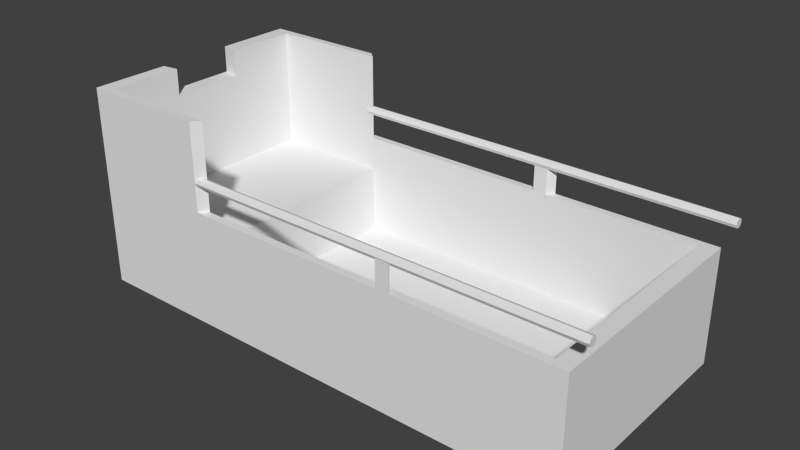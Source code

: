 # Source: cart.blend  (saved by Blender 2.76.0; exported with 4.5.12 LTS)
import bpy
from mathutils import Matrix  # noqa: F401  (used for matrix-valued properties, if any)

bpy.ops.wm.read_factory_settings(use_empty=True)
scene = bpy.context.scene
scene.name = 'Scene'

# ---- collections
col_collection_1 = bpy.data.collections.new('Collection 1'); scene.collection.children.link(col_collection_1)

# ---- world
world_world = bpy.data.worlds.new('World'); scene.world = world_world
world_world.color = (0.05088, 0.05088, 0.05088)
world_world.use_sun_shadow = False
world_world.sun_shadow_jitter_overblur = 0.0
world_world.cycles.sampling_method = 'MANUAL'
world_world.cycles.sample_map_resolution = 256

# ---- meshes
me_cylinder = bpy.data.meshes.new('Cylinder')
me_cylinder.from_pydata([(-1.381, -1.178, 2.311), (2.92, -1.178, 2.311), (-1.381, -1.192, 2.276), (2.92, -1.192, 2.276), (-1.381, -1.228, 2.261), (2.92, -1.228, 2.261), (-1.381, -1.263, 2.276), (2.92, -1.263, 2.276), (-1.381, -1.278, 2.311), (2.92, -1.278, 2.311), (-1.381, -1.263, 2.347), (2.92, -1.263, 2.347), (-1.381, -1.228, 2.361), (2.92, -1.228, 2.361), (-1.381, -1.192, 2.347), (2.92, -1.192, 2.347)], [], [(0, 1, 3, 2), (2, 3, 5, 4), (4, 5, 7, 6), (6, 7, 9, 8), (8, 9, 11, 10), (10, 11, 13, 12), (3, 1, 15, 13, 11, 9, 7, 5), (14, 15, 1, 0), (12, 13, 15, 14), (0, 2, 4, 6, 8, 10, 12, 14)])
me_cylinder.use_remesh_preserve_volume = False
me_cylinder.use_remesh_preserve_attributes = False
me_cylinder.use_mirror_vertex_groups = False
me_cylinder.update()
me_cube_001 = bpy.data.meshes.new('Cube.001')
me_cube_001.from_pydata([(-1.0, -1.273, 0.75), (-1.0, -1.273, 2.0), (-1.0, 1.273, 0.75), (-1.0, 1.273, 2.0), (1.0, -1.273, 0.75), (1.0, -1.273, 2.0), (1.0, 1.273, 0.75), (1.0, 1.273, 2.0), (-0.5, 1.273, 2.0), (0.0, 1.273, 2.0), (0.5, 1.273, 2.0), (0.5, 1.273, 0.75), (0.0, 1.273, 0.75), (-0.5, 1.273, 0.75), (0.5, -1.273, 2.0), (0.0, -1.273, 2.0), (-0.5, -1.273, 2.0), (-0.5, -1.273, 0.75), (0.0, -1.273, 0.75), (0.5, -1.273, 0.75), (-0.9367, -1.193, 2.0), (-0.9367, 1.193, 2.0), (0.4684, 1.193, 2.0), (0.9367, 1.193, 2.0), (0.9367, -1.193, 2.0), (-0.4684, -1.193, 2.0), (-0.4684, 1.193, 2.0), (0.0, 1.193, 2.0), (0.4684, -1.193, 2.0), (0.0, -1.193, 2.0), (-0.9367, -1.193, 0.8981), (-0.9367, 1.193, 0.8981), (0.4684, 1.193, 0.8981), (0.9367, 1.193, 0.8981), (0.9367, -1.193, 0.8981), (-0.4684, -1.193, 0.8981), (-0.4684, 1.193, 0.8981), (0.0, 1.193, 0.8981), (0.4684, -1.193, 0.8981), (0.0, -1.193, 0.8981), (-1.0, -1.273, 2.938), (-1.0, 1.273, 2.938), (-0.5, -1.273, 2.938), (-0.5, 1.273, 2.938), (-0.4684, 1.193, 2.938), (-0.9367, -1.193, 2.938), (-0.9367, 1.193, 2.938), (-0.4684, -1.193, 2.938), (-0.9367, -1.193, 1.642), (-0.9367, 1.193, 1.642), (-0.4684, -1.193, 1.642), (-0.4684, 1.193, 1.642), (-1.0, -0.4244, 2.0), (-1.0, 0.4244, 2.0), (-1.0, 0.4244, 0.75), (-1.0, -0.4244, 0.75), (1.0, 0.4244, 2.0), (1.0, -0.4244, 2.0), (1.0, -0.4244, 0.75), (1.0, 0.4244, 0.75), (-0.5, 0.4244, 0.75), (-0.5, -0.4244, 0.75), (0.0, 0.4244, 0.75), (0.0, -0.4244, 0.75), (0.5, 0.4244, 0.75), (0.5, -0.4244, 0.75), (-0.9367, -0.3975, 2.0), (-0.9367, 0.3975, 2.0), (0.9367, 0.3975, 2.0), (0.9367, -0.3975, 2.0), (-0.9367, -0.3975, 0.8981), (-0.9367, 0.3975, 0.8981), (0.9367, 0.3975, 0.8981), (0.9367, -0.3975, 0.8981), (0.4684, 0.3975, 0.8981), (0.4684, -0.3975, 0.8981), (0.0, 0.3975, 0.8981), (0.0, -0.3975, 0.8981), (-0.4684, 0.3975, 0.8981), (-0.4684, -0.3975, 0.8981), (-1.0, -0.4244, 2.938), (-1.0, 0.4244, 2.938), (-0.9367, -0.3975, 2.938), (-0.9367, 0.3975, 2.938), (-0.9367, -0.3975, 1.642), (-0.9367, 0.3975, 1.642), (-0.4684, 0.3975, 1.642), (-0.4684, -0.3975, 1.642), (-0.4684, -1.193, 2.651), (-0.9367, -1.193, 2.651), (-0.5, 1.273, 2.651), (-0.4684, 1.193, 2.651), (-0.9367, 1.193, 2.651), (-0.5, -1.273, 2.651), (-1.0, -1.273, 2.651), (-1.0, 1.273, 2.651), (-1.0, 0.4244, 2.651), (-1.0, -0.4244, 2.651), (-0.9367, -0.3975, 2.651), (-0.9367, 0.3975, 2.651), (-1.0, -0.4244, 2.938), (-1.0, 0.4244, 2.938), (-0.9367, -0.3975, 2.938), (-0.9367, 0.3975, 2.938), (0.2544, 1.273, 2.0), (0.421, 1.273, 2.0), (0.421, 1.273, 0.75), (0.2544, 1.273, 0.75), (0.421, -1.273, 2.0), (0.2544, -1.273, 2.0), (0.2544, -1.273, 0.75), (0.421, -1.273, 0.75), (0.2383, 1.193, 2.0), (0.3944, 1.193, 2.0), (0.3944, -1.193, 2.0), (0.2383, -1.193, 2.0), (0.2383, 1.193, 0.8981), (0.3944, 1.193, 0.8981), (0.3944, -1.193, 0.8981), (0.2383, -1.193, 0.8981), (0.3944, -0.3975, 0.8981), (0.2383, -0.3975, 0.8981), (0.3944, 0.3975, 0.8981), (0.2383, 0.3975, 0.8981), (0.2544, -0.4244, 0.75), (0.421, -0.4244, 0.75), (0.2544, 0.4244, 0.75), (0.421, 0.4244, 0.75), (0.3099, 1.273, 2.0), (0.3655, 1.273, 2.0), (0.3655, 1.273, 0.75), (0.3099, 1.273, 0.75), (0.3655, -1.273, 2.0), (0.3099, -1.273, 2.0), (0.3099, -1.273, 0.75), (0.3655, -1.273, 0.75), (0.2903, 1.193, 2.0), (0.3423, 1.193, 2.0), (0.3423, -1.193, 2.0), (0.2903, -1.193, 2.0), (0.2903, 1.193, 0.8981), (0.3423, 1.193, 0.8981), (0.3423, -1.193, 0.8981), (0.2903, -1.193, 0.8981), (0.3423, -0.3975, 0.8981), (0.2903, -0.3975, 0.8981), (0.3423, 0.3975, 0.8981), (0.2903, 0.3975, 0.8981), (0.3099, -0.4244, 0.75), (0.3655, -0.4244, 0.75), (0.3099, 0.4244, 0.75), (0.3655, 0.4244, 0.75), (0.3099, 1.273, 2.301), (0.3655, 1.273, 2.301), (0.3655, -1.273, 2.301), (0.3099, -1.273, 2.301), (0.2903, 1.193, 2.301), (0.3423, 1.193, 2.301), (0.3423, -1.193, 2.301), (0.2903, -1.193, 2.301)], [], [(53, 3, 2, 54), (10, 7, 6, 11), (57, 5, 4, 58), (16, 1, 0, 17), (64, 11, 6, 59), (56, 7, 23, 68), (92, 91, 44, 46), (16, 15, 29, 25), (9, 8, 26, 27), (54, 2, 13, 60), (60, 13, 12, 62), (127, 106, 11, 64), (5, 14, 19, 4), (109, 15, 18, 110), (15, 16, 17, 18), (3, 8, 13, 2), (8, 9, 12, 13), (105, 10, 11, 106), (27, 26, 36, 37), (114, 28, 38, 118), (23, 22, 32, 33), (26, 21, 31, 36), (104, 9, 27, 112), (7, 10, 22, 23), (91, 90, 43, 44), (14, 5, 24, 28), (88, 89, 45, 47), (108, 14, 28, 114), (30, 35, 50, 48), (72, 33, 32, 74), (123, 116, 37, 76), (76, 37, 36, 78), (68, 23, 33, 72), (25, 29, 39, 35), (112, 27, 37, 116), (20, 25, 35, 30), (66, 20, 30, 70), (28, 24, 34, 38), (40, 42, 47, 45), (80, 40, 45, 82), (43, 41, 46, 44), (93, 88, 47, 42), (99, 92, 46, 83), (97, 94, 40, 80), (90, 95, 41, 43), (94, 93, 42, 40), (86, 51, 49, 85), (78, 36, 51, 86), (36, 31, 49, 51), (70, 30, 48, 84), (31, 71, 85, 49), (71, 70, 84, 85), (35, 79, 87, 50), (79, 78, 86, 87), (50, 87, 84, 48), (87, 86, 85, 84), (95, 96, 81, 41), (99, 83, 81, 96), (89, 98, 82, 45), (82, 98, 97, 80), (41, 81, 83, 46), (21, 67, 71, 31), (67, 66, 70, 71), (24, 69, 73, 34), (69, 68, 72, 73), (39, 77, 79, 35), (77, 76, 78, 79), (119, 121, 77, 39), (121, 123, 76, 77), (34, 73, 75, 38), (73, 72, 74, 75), (111, 125, 65, 19), (125, 127, 64, 65), (17, 61, 63, 18), (61, 60, 62, 63), (0, 55, 61, 17), (55, 54, 60, 61), (5, 57, 69, 24), (57, 56, 68, 69), (19, 65, 58, 4), (65, 64, 59, 58), (7, 56, 59, 6), (56, 57, 58, 59), (1, 52, 55, 0), (52, 53, 54, 55), (66, 67, 99, 98), (20, 66, 98, 89), (53, 52, 97, 96), (3, 53, 96, 95), (1, 16, 93, 94), (8, 3, 95, 90), (52, 1, 94, 97), (67, 21, 92, 99), (16, 25, 88, 93), (25, 20, 89, 88), (26, 8, 90, 91), (21, 26, 91, 92), (99, 96, 97, 98), (80, 82, 102, 100), (83, 81, 101, 103), (63, 62, 126, 124), (149, 151, 127, 125), (18, 63, 124, 110), (135, 149, 125, 111), (75, 74, 122, 120), (145, 147, 123, 121), (38, 75, 120, 118), (143, 145, 121, 119), (22, 113, 117, 32), (136, 112, 116, 140), (74, 32, 117, 122), (147, 140, 116, 123), (15, 109, 115, 29), (132, 108, 114, 138), (10, 105, 113, 22), (128, 104, 112, 136), (29, 115, 119, 39), (138, 114, 118, 142), (9, 104, 107, 12), (129, 105, 106, 130), (14, 108, 111, 19), (133, 109, 110, 134), (62, 12, 107, 126), (151, 130, 106, 127), (126, 107, 131, 150), (150, 131, 130, 151), (108, 132, 135, 111), (132, 133, 134, 135), (104, 128, 131, 107), (128, 129, 130, 131), (115, 139, 143, 119), (139, 138, 142, 143), (105, 129, 137, 113), (128, 136, 156, 152), (109, 133, 139, 115), (132, 138, 158, 154), (122, 117, 141, 146), (146, 141, 140, 147), (113, 137, 141, 117), (137, 136, 140, 141), (118, 120, 144, 142), (142, 144, 145, 143), (120, 122, 146, 144), (144, 146, 147, 145), (110, 124, 148, 134), (134, 148, 149, 135), (124, 126, 150, 148), (148, 150, 151, 149), (153, 152, 156, 157), (155, 154, 158, 159), (138, 139, 159, 158), (136, 137, 157, 156), (133, 132, 154, 155), (139, 133, 155, 159), (129, 128, 152, 153), (137, 129, 153, 157)])
me_cube_001.use_remesh_preserve_volume = False
me_cube_001.use_remesh_preserve_attributes = False
me_cube_001.use_mirror_vertex_groups = False
me_cube_001.update()

# ---- objects
ob_cylinder = bpy.data.objects.new('Cylinder', me_cylinder)
ob_cube = bpy.data.objects.new('Cube', me_cube_001)

# ---- transforms, parenting, visibility, modifiers, constraints
ob_cylinder.location = (0.0, 0.0, -0.75)
ob_cylinder.lineart.crease_threshold = 0.0
_m = ob_cylinder.modifiers.new('Mirror', 'MIRROR')
_m.use_axis = (False, True, False)
ob_cube.location = (0.0, 0.0, -0.75)
ob_cube.scale = (2.773, 1.0, 1.0)
ob_cube.lineart.crease_threshold = 0.0

# ---- collection membership
col_collection_1.objects.link(ob_cylinder)
col_collection_1.objects.link(ob_cube)

# ---- scene / render settings (as saved in the file)
scene.frame_start = 1; scene.frame_end = 250; scene.frame_set(1)
scene.render.engine = 'BLENDER_EEVEE_NEXT'
scene.render.resolution_percentage = 50
scene.render.dither_intensity = 0.0
scene.cycles.use_denoising = False
scene.cycles.samples = 10
scene.cycles.sampling_pattern = 'TABULATED_SOBOL'
scene.cycles.light_sampling_threshold = 0.0
scene.cycles.use_adaptive_sampling = False
scene.cycles.use_light_tree = False
scene.cycles.blur_glossy = 0.0
scene.cycles.pixel_filter_type = 'GAUSSIAN'
scene.cycles.sample_clamp_indirect = 0.0
scene.view_settings.view_transform = 'Standard'
bpy.context.view_layer.update()

# ---- added for rendering (the .blend has no active camera and no usable light): camera, sun
cam_auto = bpy.data.cameras.new('AutoCamera')
cam_auto.lens = 50.0
cam_auto.sensor_width = 36.0
cam_auto.clip_end = 1000.0
ob_auto_camera = bpy.data.objects.new('AutoCamera', cam_auto)
scene.collection.objects.link(ob_auto_camera)
ob_auto_camera.location = (6.19118, -7.34144, 5.98849)
ob_auto_camera.rotation_euler = (1.09748, -7.21219e-08, 0.694738)
scene.camera = ob_auto_camera
light_auto_sun = bpy.data.lights.new('AutoSun', 'SUN')
light_auto_sun.energy = 3.0
light_auto_sun.angle = 0.0523599
ob_auto_sun = bpy.data.objects.new('AutoSun', light_auto_sun)
scene.collection.objects.link(ob_auto_sun)
ob_auto_sun.rotation_euler = (0.872665, 0.174533, 0.523599)
bpy.context.view_layer.update()

